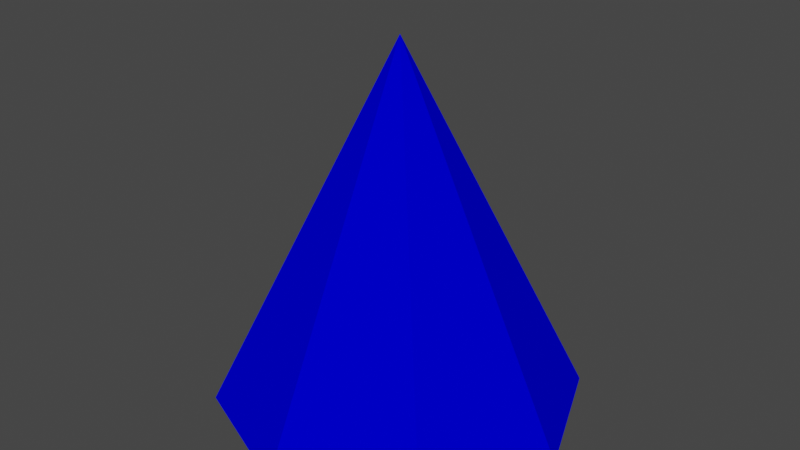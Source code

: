 # Source: shark.blend  (saved by Blender 2.82.7; exported with 4.5.12 LTS)
import bpy
from mathutils import Matrix  # noqa: F401  (used for matrix-valued properties, if any)

bpy.ops.wm.read_factory_settings(use_empty=True)
scene = bpy.context.scene
scene.name = 'Scene'

# ---- collections
col_collection = bpy.data.collections.new('Collection'); scene.collection.children.link(col_collection)

# ---- materials (node trees are filled in below, after node groups)
mat_material_001 = bpy.data.materials.new('Material.001')
mat_material_001.use_transparent_shadow = False
mat_material_001.diffuse_color = (0.0, 0.0001872, 0.8, 1.0)

# ---- material node trees

# ---- world
world_world = bpy.data.worlds.new('World'); scene.world = world_world
world_world.use_nodes = True; world_world.node_tree.nodes.clear()
_N = world_world.node_tree.nodes; _L = world_world.node_tree.links
n0 = _N.new('ShaderNodeOutputWorld'); n0.name = 'World Output'; n0.location = (300, 300)
n1 = _N.new('ShaderNodeBackground'); n1.name = 'Background'; n1.location = (10, 300)
n1.inputs[0].default_value = (0.05088, 0.05088, 0.05088, 1.0)
_L.new(n1.outputs[0], n0.inputs[0])
n0.is_active_output = True
world_world.color = (0.05088, 0.05088, 0.05088)
world_world.use_sun_shadow = False
world_world.sun_shadow_jitter_overblur = 0.0

# ---- meshes
me_cylinder_001 = bpy.data.meshes.new('Cylinder.001')
me_cylinder_001.from_pydata([(0.0, 1.0, -1.0), (-1.683e-08, -7.686e-05, 1.0), (0.7071, 0.7071, -1.0), (-5.437e-05, -5.434e-05, 1.0), (1.0, -4.371e-08, -1.0), (-7.688e-05, 9.416e-09, 1.0), (0.7071, -0.7071, -1.0), (-5.437e-05, 5.436e-05, 1.0), (-8.742e-08, -1.0, -1.0), (-1.683e-08, 7.687e-05, 1.0), (-0.7071, -0.7071, -1.0), (5.433e-05, 5.436e-05, 1.0), (-1.0, 1.192e-08, -1.0), (7.685e-05, 9.412e-09, 1.0), (-0.7071, 0.7071, -1.0), (5.433e-05, -5.434e-05, 1.0)], [], [(0, 1, 3, 2), (2, 3, 5, 4), (4, 5, 7, 6), (6, 7, 9, 8), (8, 9, 11, 10), (10, 11, 13, 12), (3, 1, 15, 13, 11, 9, 7, 5), (12, 13, 15, 14), (14, 15, 1, 0), (0, 2, 4, 6, 8, 10, 12, 14)])
_uv = me_cylinder_001.uv_layers.new(name='UVMap')
_uv.uv.foreach_set('vector', [1.0, 0.5, 1.0, 1.0, 0.875, 1.0, 0.875, 0.5, 0.875, 0.5, 0.875, 1.0, 0.75, 1.0, 0.75, 0.5, 0.75, 0.5, 0.75, 1.0, 0.625, 1.0, 0.625, 0.5, 0.625, 0.5, 0.625, 1.0, 0.5, 1.0, 0.5, 0.5, 0.5, 0.5, 0.5, 1.0, 0.375, 1.0, 0.375, 0.5, 0.375, 0.5, 0.375, 1.0, 0.25, 1.0, 0.25, 0.5, 0.4197, 0.4197, 0.25, 0.49, 0.08029, 0.4197, 0.01, 0.25, 0.08029, 0.08029, 0.25, 0.01, 0.4197, 0.08029, 0.49, 0.25, 0.25, 0.5, 0.25, 1.0, 0.125, 1.0, 0.125, 0.5, 0.125, 0.5, 0.125, 1.0, 0.0, 1.0, 0.0, 0.5, 0.75, 0.49, 0.9197, 0.4197, 0.99, 0.25, 0.9197, 0.08029, 0.75, 0.01, 0.5803, 0.08029, 0.51, 0.25, 0.5803, 0.4197])
me_cylinder_001.materials.append(mat_material_001)
me_cylinder_001.use_remesh_fix_poles = True
me_cylinder_001.use_remesh_preserve_attributes = False
me_cylinder_001.use_mirror_vertex_groups = False
me_cylinder_001.update()

# ---- objects
ob_cylinder = bpy.data.objects.new('Cylinder', me_cylinder_001)

# ---- transforms, parenting, visibility, modifiers, constraints
ob_cylinder.location = (0.0, 0.0, 0.0)
ob_cylinder.lineart.crease_threshold = 0.0

# ---- collection membership
col_collection.objects.link(ob_cylinder)

# ---- scene / render settings (as saved in the file)
scene.frame_start = 1; scene.frame_end = 250; scene.frame_set(1)
scene.render.engine = 'BLENDER_EEVEE_NEXT'
scene.cycles.use_denoising = False
scene.cycles.samples = 128
scene.cycles.sampling_pattern = 'TABULATED_SOBOL'
scene.cycles.use_adaptive_sampling = False
scene.cycles.use_light_tree = False
scene.view_settings.view_transform = 'Filmic'
bpy.context.view_layer.update()

# ---- added for rendering (the .blend has no active camera and no usable light): camera, sun
cam_auto = bpy.data.cameras.new('AutoCamera')
cam_auto.lens = 50.0
cam_auto.sensor_width = 36.0
cam_auto.clip_end = 1000.0
ob_auto_camera = bpy.data.objects.new('AutoCamera', cam_auto)
scene.collection.objects.link(ob_auto_camera)
ob_auto_camera.location = (3.20507, -3.84609, 2.56406)
ob_auto_camera.rotation_euler = (1.09748, -7.21219e-08, 0.694738)
scene.camera = ob_auto_camera
light_auto_sun = bpy.data.lights.new('AutoSun', 'SUN')
light_auto_sun.energy = 3.0
light_auto_sun.angle = 0.0523599
ob_auto_sun = bpy.data.objects.new('AutoSun', light_auto_sun)
scene.collection.objects.link(ob_auto_sun)
ob_auto_sun.rotation_euler = (0.872665, 0.174533, 0.523599)
bpy.context.view_layer.update()
